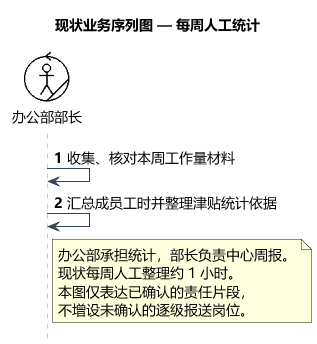

The diagram above was rendered by PlantUML. Its source (embedded in the PNG):
@startuml
title 现状业务序列图 — 每周人工统计
!include course-notation.iuml
skinparam defaultFontName Microsoft YaHei
skinparam defaultFontSize 14
skinparam shadowing false
skinparam backgroundColor white
skinparam sequenceParticipantBorderColor transparent
skinparam sequenceParticipantBackgroundColor transparent
skinparam sequenceLifeLineBorderColor #8B96A5
skinparam sequenceArrowColor #334155
skinparam sequenceGroupBackgroundColor white
skinparam sequenceGroupBorderColor #94A3B8
skinparam sequenceMessageAlign center
hide footbox
autonumber
participant "<$worker>\n办公部部长" as O

O -> O: 收集、核对本周工作量材料
O -> O: 汇总成员工时并整理津贴统计依据
note right of O
  办公部承担统计，部长负责中心周报。
  现状每周人工整理约 1 小时。
  本图仅表达已确认的责任片段，
  不增设未确认的逐级报送岗位。
end note
@enduml